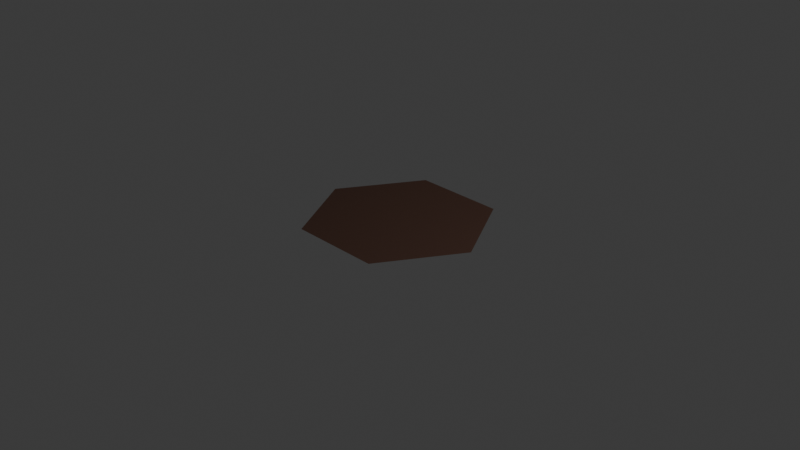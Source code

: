 # Source: exa.blend  (saved by Blender 5.1.30; exported with 4.5.12 LTS)
import bpy
from mathutils import Matrix  # noqa: F401  (used for matrix-valued properties, if any)

bpy.ops.wm.read_factory_settings(use_empty=True)
scene = bpy.context.scene
scene.name = 'Scene'

# ---- collections
col_collection = bpy.data.collections.new('Collection'); scene.collection.children.link(col_collection)

# ---- materials (node trees are filled in below, after node groups)
mat_material_001 = bpy.data.materials.new('Material.001')

# ---- material node trees
mat_material_001.use_nodes = True; mat_material_001.node_tree.nodes.clear()
_N = mat_material_001.node_tree.nodes; _L = mat_material_001.node_tree.links
n0 = _N.new('ShaderNodeBsdfPrincipled'); n0.name = 'Principled BSDF'; n0.location = (-200, 100)
n0.inputs[0].default_value = (0.05627, 0.0247, 0.01533, 1.0)
n1 = _N.new('ShaderNodeOutputMaterial'); n1.name = 'Material Output'; n1.location = (200, 100)
_L.new(n0.outputs[0], n1.inputs[0])
n1.is_active_output = True

# ---- world
world_world = bpy.data.worlds.new('World'); scene.world = world_world
world_world.use_nodes = True; world_world.node_tree.nodes.clear()
_N = world_world.node_tree.nodes; _L = world_world.node_tree.links
n0 = _N.new('ShaderNodeOutputWorld'); n0.name = 'World Output'; n0.location = (200, 100)
n1 = _N.new('ShaderNodeBackground'); n1.name = 'Background'; n1.location = (-200, 100)
n1.inputs[0].default_value = (0.05088, 0.05088, 0.05088, 1.0)
_L.new(n1.outputs[0], n0.inputs[0])
n0.is_active_output = True
world_world.color = (0.05088, 0.05088, 0.05088)
world_world.sun_shadow_jitter_overblur = 0.0

# ---- cameras
cam_camera = bpy.data.cameras.new('Camera')
cam_camera.clip_end = 100.0
cam_camera.ortho_scale = 7.314

# ---- lights
light_light = bpy.data.lights.new('Light', 'POINT')
light_light.energy = 1000.0
light_light.shadow_soft_size = 0.1

# ---- meshes
me_cylinder = bpy.data.meshes.new('Cylinder')
me_cylinder.from_pydata([(0.0, 1.0, -0.0008915), (0.866, 0.5, -0.0008915), (0.866, -0.5, -0.0008915), (0.0, -1.0, -0.0008915), (-0.866, -0.5, -0.0008915), (-0.866, 0.5, -0.0008915)], [], [(1, 0, 5, 4, 3, 2)])
_uv = me_cylinder.uv_layers.new(name='UVMap')
_uv.uv.foreach_set('vector', [0.4578, 0.37, 0.25, 0.49, 0.04215, 0.37, 0.04215, 0.13, 0.25, 0.01, 0.4578, 0.13])
me_cylinder.materials.append(mat_material_001)
me_cylinder.update()

# ---- objects
ob_light = bpy.data.objects.new('Light', light_light)
ob_camera = bpy.data.objects.new('Camera', cam_camera)
ob_cylinder = bpy.data.objects.new('Cylinder', me_cylinder)

# ---- transforms, parenting, visibility, modifiers, constraints
ob_light.location = (4.076, 1.005, 5.904)
ob_light.rotation_euler = (0.6503, 0.05522, 1.866)
ob_light.lock_rotations_4d = False
ob_light.empty_display_type = 'ARROWS'
ob_light.color = (0.0, 0.0, 0.0, 0.0)
ob_light.lineart.crease_threshold = 0.0
ob_camera.location = (7.359, -6.926, 4.958)
ob_camera.rotation_euler = (1.109, 0.0, 0.8149)
ob_camera.lock_rotations_4d = False
ob_camera.empty_display_type = 'ARROWS'
ob_camera.color = (0.0, 0.0, 0.0, 0.0)
ob_camera.display_type = 'WIRE'
ob_camera.lineart.crease_threshold = 0.0
ob_cylinder.location = (0.0, 0.0, 0.0)
ob_cylinder.rotation_euler = (0.0, 0.0, 1.571)

# ---- collection membership
col_collection.objects.link(ob_light)
col_collection.objects.link(ob_camera)
col_collection.objects.link(ob_cylinder)

# ---- scene / render settings (as saved in the file)
scene.camera = ob_camera
scene.frame_start = 1; scene.frame_end = 250; scene.frame_set(1)
scene.render.engine = 'BLENDER_EEVEE_NEXT'
scene.render.bake_bias = 0.0
scene.render.bake_samples = 0
scene.cycles.sampling_pattern = 'TABULATED_SOBOL'
scene.eevee.use_volume_custom_range = False
bpy.context.view_layer.update()
